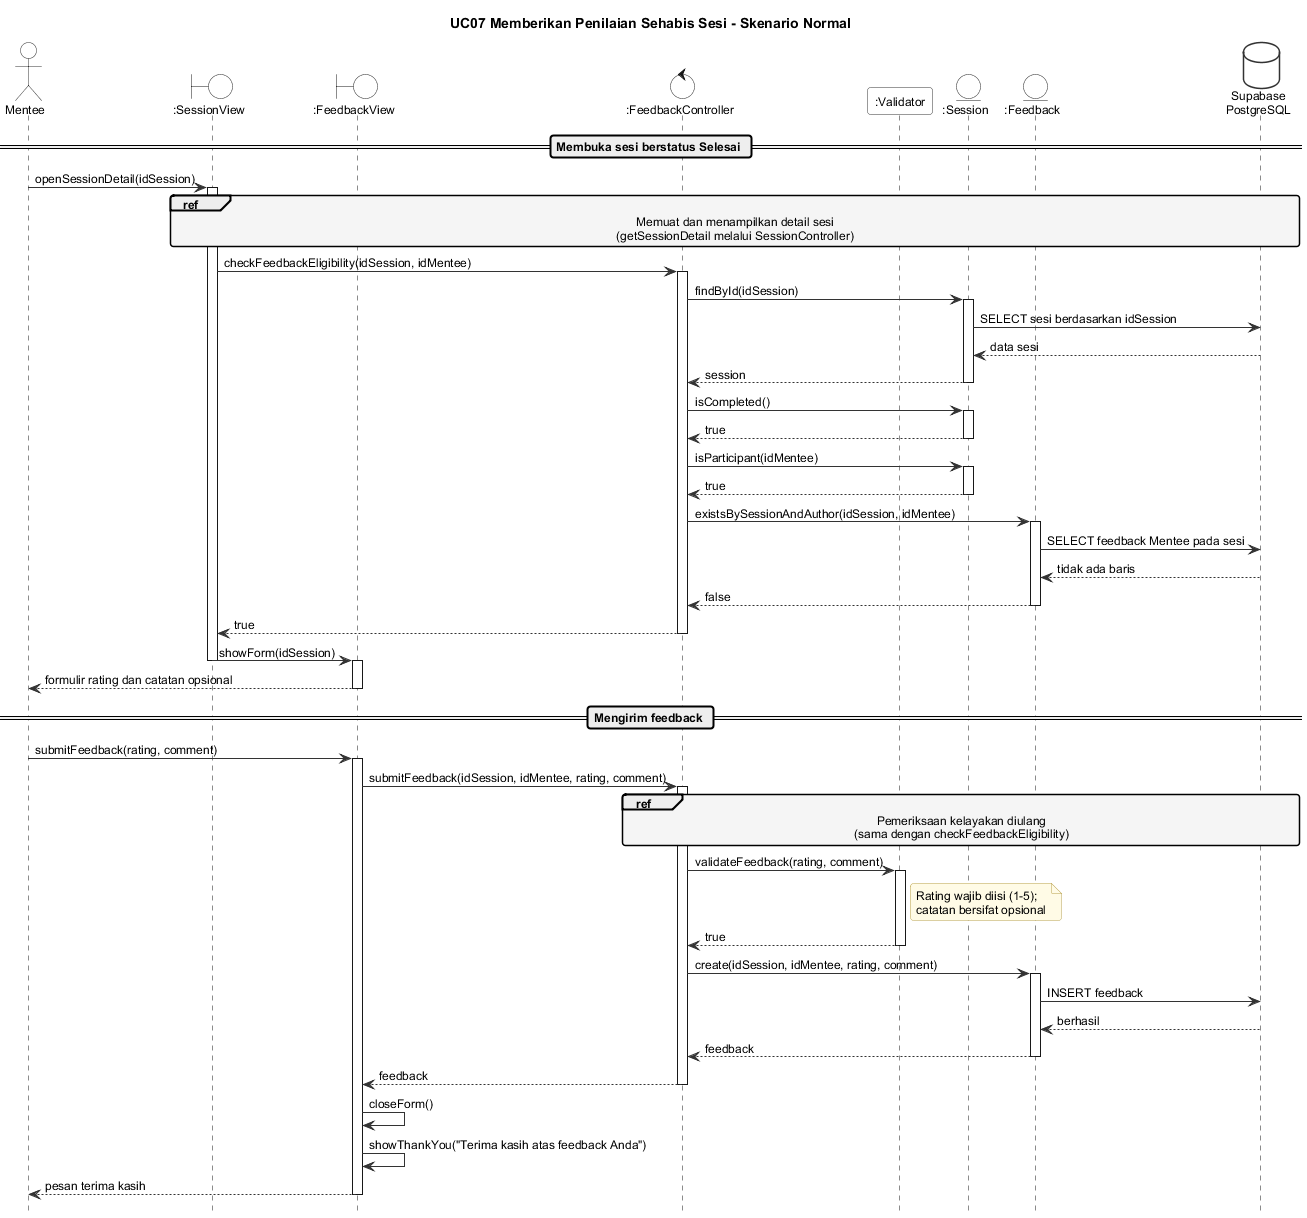

The diagram above was rendered by PlantUML. Its source (embedded in the PNG):
@startuml seq-uc07-normal
!include _style.iuml
title UC07 Memberikan Penilaian Sehabis Sesi - Skenario Normal

actor Mentee
boundary ":SessionView" as SView
boundary ":FeedbackView" as FView
control ":FeedbackController" as Ctrl
participant ":Validator" as Val
entity ":Session" as Sess
entity ":Feedback" as Fb
database "Supabase\nPostgreSQL" as DB

== Membuka sesi berstatus Selesai ==
Mentee -> SView : openSessionDetail(idSession)
activate SView
ref over SView, Sess, DB : Memuat dan menampilkan detail sesi\n(getSessionDetail melalui SessionController)
SView -> Ctrl : checkFeedbackEligibility(idSession, idMentee)
activate Ctrl
Ctrl -> Sess : findById(idSession)
activate Sess
Sess -> DB : SELECT sesi berdasarkan idSession
DB --> Sess : data sesi
Sess --> Ctrl : session
deactivate Sess
Ctrl -> Sess : isCompleted()
activate Sess
Sess --> Ctrl : true
deactivate Sess
Ctrl -> Sess : isParticipant(idMentee)
activate Sess
Sess --> Ctrl : true
deactivate Sess
Ctrl -> Fb : existsBySessionAndAuthor(idSession, idMentee)
activate Fb
Fb -> DB : SELECT feedback Mentee pada sesi
DB --> Fb : tidak ada baris
Fb --> Ctrl : false
deactivate Fb
Ctrl --> SView : true
deactivate Ctrl
SView -> FView : showForm(idSession)
deactivate SView
activate FView
FView --> Mentee : formulir rating dan catatan opsional
deactivate FView

== Mengirim feedback ==
Mentee -> FView : submitFeedback(rating, comment)
activate FView
FView -> Ctrl : submitFeedback(idSession, idMentee, rating, comment)
activate Ctrl
ref over Ctrl, Sess, Fb, DB : Pemeriksaan kelayakan diulang\n(sama dengan checkFeedbackEligibility)
Ctrl -> Val : validateFeedback(rating, comment)
activate Val
note right of Val : Rating wajib diisi (1-5);\ncatatan bersifat opsional
Val --> Ctrl : true
deactivate Val
Ctrl -> Fb : create(idSession, idMentee, rating, comment)
activate Fb
Fb -> DB : INSERT feedback
DB --> Fb : berhasil
Fb --> Ctrl : feedback
deactivate Fb
Ctrl --> FView : feedback
deactivate Ctrl
FView -> FView : closeForm()
FView -> FView : showThankYou("Terima kasih atas feedback Anda")
FView --> Mentee : pesan terima kasih
deactivate FView
@enduml